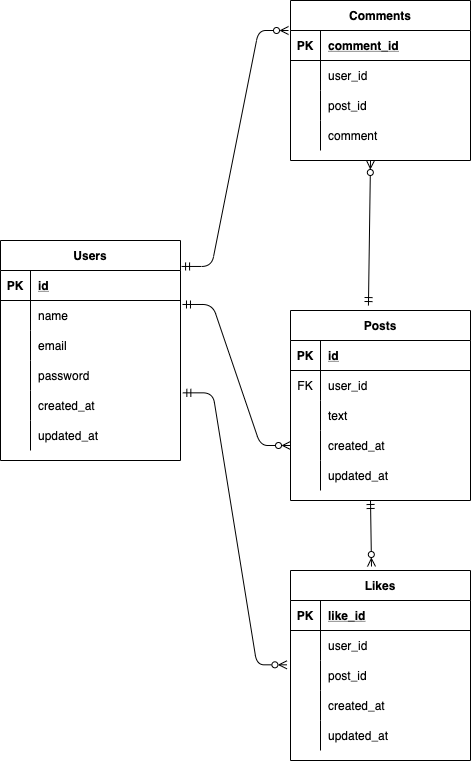

The diagram above was exported from draw.io. Its source (the exported page's mxGraphModel, read from the mxfile embedded in the PNG):
<mxGraphModel dx="1734" dy="800" grid="1" gridSize="10" guides="1" tooltips="1" connect="1" arrows="1" fold="1" page="1" pageScale="1" pageWidth="827" pageHeight="1169" math="0" shadow="0">
  <root>
    <mxCell id="0" />
    <mxCell id="1" parent="0" />
    <mxCell id="2" value="Users" style="shape=table;startSize=30;container=1;collapsible=1;childLayout=tableLayout;fixedRows=1;rowLines=0;fontStyle=1;align=center;resizeLast=1;" parent="1" vertex="1">
      <mxGeometry x="-180" y="310" width="180" height="220" as="geometry" />
    </mxCell>
    <mxCell id="3" value="" style="shape=partialRectangle;collapsible=0;dropTarget=0;pointerEvents=0;fillColor=none;top=0;left=0;bottom=1;right=0;points=[[0,0.5],[1,0.5]];portConstraint=eastwest;" parent="2" vertex="1">
      <mxGeometry y="30" width="180" height="30" as="geometry" />
    </mxCell>
    <mxCell id="4" value="PK" style="shape=partialRectangle;connectable=0;fillColor=none;top=0;left=0;bottom=0;right=0;fontStyle=1;overflow=hidden;" parent="3" vertex="1">
      <mxGeometry width="30" height="30" as="geometry">
        <mxRectangle width="30" height="30" as="alternateBounds" />
      </mxGeometry>
    </mxCell>
    <mxCell id="5" value="id" style="shape=partialRectangle;connectable=0;fillColor=none;top=0;left=0;bottom=0;right=0;align=left;spacingLeft=6;fontStyle=5;overflow=hidden;" parent="3" vertex="1">
      <mxGeometry x="30" width="150" height="30" as="geometry">
        <mxRectangle width="150" height="30" as="alternateBounds" />
      </mxGeometry>
    </mxCell>
    <mxCell id="6" value="" style="shape=partialRectangle;collapsible=0;dropTarget=0;pointerEvents=0;fillColor=none;top=0;left=0;bottom=0;right=0;points=[[0,0.5],[1,0.5]];portConstraint=eastwest;" parent="2" vertex="1">
      <mxGeometry y="60" width="180" height="30" as="geometry" />
    </mxCell>
    <mxCell id="7" value="" style="shape=partialRectangle;connectable=0;fillColor=none;top=0;left=0;bottom=0;right=0;editable=1;overflow=hidden;" parent="6" vertex="1">
      <mxGeometry width="30" height="30" as="geometry">
        <mxRectangle width="30" height="30" as="alternateBounds" />
      </mxGeometry>
    </mxCell>
    <mxCell id="8" value="name" style="shape=partialRectangle;connectable=0;fillColor=none;top=0;left=0;bottom=0;right=0;align=left;spacingLeft=6;overflow=hidden;" parent="6" vertex="1">
      <mxGeometry x="30" width="150" height="30" as="geometry">
        <mxRectangle width="150" height="30" as="alternateBounds" />
      </mxGeometry>
    </mxCell>
    <mxCell id="116" value="" style="shape=partialRectangle;collapsible=0;dropTarget=0;pointerEvents=0;fillColor=none;top=0;left=0;bottom=0;right=0;points=[[0,0.5],[1,0.5]];portConstraint=eastwest;" parent="2" vertex="1">
      <mxGeometry y="90" width="180" height="30" as="geometry" />
    </mxCell>
    <mxCell id="117" value="" style="shape=partialRectangle;connectable=0;fillColor=none;top=0;left=0;bottom=0;right=0;editable=1;overflow=hidden;" parent="116" vertex="1">
      <mxGeometry width="30" height="30" as="geometry">
        <mxRectangle width="30" height="30" as="alternateBounds" />
      </mxGeometry>
    </mxCell>
    <mxCell id="118" value="email" style="shape=partialRectangle;connectable=0;fillColor=none;top=0;left=0;bottom=0;right=0;align=left;spacingLeft=6;overflow=hidden;" parent="116" vertex="1">
      <mxGeometry x="30" width="150" height="30" as="geometry">
        <mxRectangle width="150" height="30" as="alternateBounds" />
      </mxGeometry>
    </mxCell>
    <mxCell id="12" value="" style="shape=partialRectangle;collapsible=0;dropTarget=0;pointerEvents=0;fillColor=none;top=0;left=0;bottom=0;right=0;points=[[0,0.5],[1,0.5]];portConstraint=eastwest;" parent="2" vertex="1">
      <mxGeometry y="120" width="180" height="30" as="geometry" />
    </mxCell>
    <mxCell id="13" value="" style="shape=partialRectangle;connectable=0;fillColor=none;top=0;left=0;bottom=0;right=0;editable=1;overflow=hidden;" parent="12" vertex="1">
      <mxGeometry width="30" height="30" as="geometry">
        <mxRectangle width="30" height="30" as="alternateBounds" />
      </mxGeometry>
    </mxCell>
    <mxCell id="14" value="password" style="shape=partialRectangle;connectable=0;fillColor=none;top=0;left=0;bottom=0;right=0;align=left;spacingLeft=6;overflow=hidden;" parent="12" vertex="1">
      <mxGeometry x="30" width="150" height="30" as="geometry">
        <mxRectangle width="150" height="30" as="alternateBounds" />
      </mxGeometry>
    </mxCell>
    <mxCell id="97" style="shape=partialRectangle;collapsible=0;dropTarget=0;pointerEvents=0;fillColor=none;top=0;left=0;bottom=0;right=0;points=[[0,0.5],[1,0.5]];portConstraint=eastwest;" parent="2" vertex="1">
      <mxGeometry y="150" width="180" height="30" as="geometry" />
    </mxCell>
    <mxCell id="98" style="shape=partialRectangle;connectable=0;fillColor=none;top=0;left=0;bottom=0;right=0;editable=1;overflow=hidden;" parent="97" vertex="1">
      <mxGeometry width="30" height="30" as="geometry">
        <mxRectangle width="30" height="30" as="alternateBounds" />
      </mxGeometry>
    </mxCell>
    <mxCell id="99" value="created_at" style="shape=partialRectangle;connectable=0;fillColor=none;top=0;left=0;bottom=0;right=0;align=left;spacingLeft=6;overflow=hidden;" parent="97" vertex="1">
      <mxGeometry x="30" width="150" height="30" as="geometry">
        <mxRectangle width="150" height="30" as="alternateBounds" />
      </mxGeometry>
    </mxCell>
    <mxCell id="94" style="shape=partialRectangle;collapsible=0;dropTarget=0;pointerEvents=0;fillColor=none;top=0;left=0;bottom=0;right=0;points=[[0,0.5],[1,0.5]];portConstraint=eastwest;" parent="2" vertex="1">
      <mxGeometry y="180" width="180" height="30" as="geometry" />
    </mxCell>
    <mxCell id="95" style="shape=partialRectangle;connectable=0;fillColor=none;top=0;left=0;bottom=0;right=0;editable=1;overflow=hidden;" parent="94" vertex="1">
      <mxGeometry width="30" height="30" as="geometry">
        <mxRectangle width="30" height="30" as="alternateBounds" />
      </mxGeometry>
    </mxCell>
    <mxCell id="96" value="updated_at" style="shape=partialRectangle;connectable=0;fillColor=none;top=0;left=0;bottom=0;right=0;align=left;spacingLeft=6;overflow=hidden;" parent="94" vertex="1">
      <mxGeometry x="30" width="150" height="30" as="geometry">
        <mxRectangle width="150" height="30" as="alternateBounds" />
      </mxGeometry>
    </mxCell>
    <mxCell id="54" value="Comments" style="shape=table;startSize=30;container=1;collapsible=1;childLayout=tableLayout;fixedRows=1;rowLines=0;fontStyle=1;align=center;resizeLast=1;" parent="1" vertex="1">
      <mxGeometry x="110" y="70" width="180" height="160" as="geometry" />
    </mxCell>
    <mxCell id="55" value="" style="shape=partialRectangle;collapsible=0;dropTarget=0;pointerEvents=0;fillColor=none;top=0;left=0;bottom=1;right=0;points=[[0,0.5],[1,0.5]];portConstraint=eastwest;" parent="54" vertex="1">
      <mxGeometry y="30" width="180" height="30" as="geometry" />
    </mxCell>
    <mxCell id="56" value="PK" style="shape=partialRectangle;connectable=0;fillColor=none;top=0;left=0;bottom=0;right=0;fontStyle=1;overflow=hidden;" parent="55" vertex="1">
      <mxGeometry width="30" height="30" as="geometry">
        <mxRectangle width="30" height="30" as="alternateBounds" />
      </mxGeometry>
    </mxCell>
    <mxCell id="57" value="comment_id" style="shape=partialRectangle;connectable=0;fillColor=none;top=0;left=0;bottom=0;right=0;align=left;spacingLeft=6;fontStyle=5;overflow=hidden;" parent="55" vertex="1">
      <mxGeometry x="30" width="150" height="30" as="geometry">
        <mxRectangle width="150" height="30" as="alternateBounds" />
      </mxGeometry>
    </mxCell>
    <mxCell id="58" value="" style="shape=partialRectangle;collapsible=0;dropTarget=0;pointerEvents=0;fillColor=none;top=0;left=0;bottom=0;right=0;points=[[0,0.5],[1,0.5]];portConstraint=eastwest;" parent="54" vertex="1">
      <mxGeometry y="60" width="180" height="30" as="geometry" />
    </mxCell>
    <mxCell id="59" value="" style="shape=partialRectangle;connectable=0;fillColor=none;top=0;left=0;bottom=0;right=0;editable=1;overflow=hidden;" parent="58" vertex="1">
      <mxGeometry width="30" height="30" as="geometry">
        <mxRectangle width="30" height="30" as="alternateBounds" />
      </mxGeometry>
    </mxCell>
    <mxCell id="60" value="user_id" style="shape=partialRectangle;connectable=0;fillColor=none;top=0;left=0;bottom=0;right=0;align=left;spacingLeft=6;overflow=hidden;" parent="58" vertex="1">
      <mxGeometry x="30" width="150" height="30" as="geometry">
        <mxRectangle width="150" height="30" as="alternateBounds" />
      </mxGeometry>
    </mxCell>
    <mxCell id="61" value="" style="shape=partialRectangle;collapsible=0;dropTarget=0;pointerEvents=0;fillColor=none;top=0;left=0;bottom=0;right=0;points=[[0,0.5],[1,0.5]];portConstraint=eastwest;" parent="54" vertex="1">
      <mxGeometry y="90" width="180" height="30" as="geometry" />
    </mxCell>
    <mxCell id="62" value="" style="shape=partialRectangle;connectable=0;fillColor=none;top=0;left=0;bottom=0;right=0;editable=1;overflow=hidden;" parent="61" vertex="1">
      <mxGeometry width="30" height="30" as="geometry">
        <mxRectangle width="30" height="30" as="alternateBounds" />
      </mxGeometry>
    </mxCell>
    <mxCell id="63" value="post_id" style="shape=partialRectangle;connectable=0;fillColor=none;top=0;left=0;bottom=0;right=0;align=left;spacingLeft=6;overflow=hidden;" parent="61" vertex="1">
      <mxGeometry x="30" width="150" height="30" as="geometry">
        <mxRectangle width="150" height="30" as="alternateBounds" />
      </mxGeometry>
    </mxCell>
    <mxCell id="64" value="" style="shape=partialRectangle;collapsible=0;dropTarget=0;pointerEvents=0;fillColor=none;top=0;left=0;bottom=0;right=0;points=[[0,0.5],[1,0.5]];portConstraint=eastwest;" parent="54" vertex="1">
      <mxGeometry y="120" width="180" height="30" as="geometry" />
    </mxCell>
    <mxCell id="65" value="" style="shape=partialRectangle;connectable=0;fillColor=none;top=0;left=0;bottom=0;right=0;editable=1;overflow=hidden;" parent="64" vertex="1">
      <mxGeometry width="30" height="30" as="geometry">
        <mxRectangle width="30" height="30" as="alternateBounds" />
      </mxGeometry>
    </mxCell>
    <mxCell id="66" value="comment" style="shape=partialRectangle;connectable=0;fillColor=none;top=0;left=0;bottom=0;right=0;align=left;spacingLeft=6;overflow=hidden;" parent="64" vertex="1">
      <mxGeometry x="30" width="150" height="30" as="geometry">
        <mxRectangle width="150" height="30" as="alternateBounds" />
      </mxGeometry>
    </mxCell>
    <mxCell id="67" value="Likes" style="shape=table;startSize=30;container=1;collapsible=1;childLayout=tableLayout;fixedRows=1;rowLines=0;fontStyle=1;align=center;resizeLast=1;" parent="1" vertex="1">
      <mxGeometry x="110" y="640" width="180" height="190" as="geometry" />
    </mxCell>
    <mxCell id="68" value="" style="shape=partialRectangle;collapsible=0;dropTarget=0;pointerEvents=0;fillColor=none;top=0;left=0;bottom=1;right=0;points=[[0,0.5],[1,0.5]];portConstraint=eastwest;" parent="67" vertex="1">
      <mxGeometry y="30" width="180" height="30" as="geometry" />
    </mxCell>
    <mxCell id="69" value="PK" style="shape=partialRectangle;connectable=0;fillColor=none;top=0;left=0;bottom=0;right=0;fontStyle=1;overflow=hidden;" parent="68" vertex="1">
      <mxGeometry width="30" height="30" as="geometry">
        <mxRectangle width="30" height="30" as="alternateBounds" />
      </mxGeometry>
    </mxCell>
    <mxCell id="70" value="like_id" style="shape=partialRectangle;connectable=0;fillColor=none;top=0;left=0;bottom=0;right=0;align=left;spacingLeft=6;fontStyle=5;overflow=hidden;" parent="68" vertex="1">
      <mxGeometry x="30" width="150" height="30" as="geometry">
        <mxRectangle width="150" height="30" as="alternateBounds" />
      </mxGeometry>
    </mxCell>
    <mxCell id="71" value="" style="shape=partialRectangle;collapsible=0;dropTarget=0;pointerEvents=0;fillColor=none;top=0;left=0;bottom=0;right=0;points=[[0,0.5],[1,0.5]];portConstraint=eastwest;" parent="67" vertex="1">
      <mxGeometry y="60" width="180" height="30" as="geometry" />
    </mxCell>
    <mxCell id="72" value="" style="shape=partialRectangle;connectable=0;fillColor=none;top=0;left=0;bottom=0;right=0;editable=1;overflow=hidden;" parent="71" vertex="1">
      <mxGeometry width="30" height="30" as="geometry">
        <mxRectangle width="30" height="30" as="alternateBounds" />
      </mxGeometry>
    </mxCell>
    <mxCell id="73" value="user_id" style="shape=partialRectangle;connectable=0;fillColor=none;top=0;left=0;bottom=0;right=0;align=left;spacingLeft=6;overflow=hidden;" parent="71" vertex="1">
      <mxGeometry x="30" width="150" height="30" as="geometry">
        <mxRectangle width="150" height="30" as="alternateBounds" />
      </mxGeometry>
    </mxCell>
    <mxCell id="74" value="" style="shape=partialRectangle;collapsible=0;dropTarget=0;pointerEvents=0;fillColor=none;top=0;left=0;bottom=0;right=0;points=[[0,0.5],[1,0.5]];portConstraint=eastwest;" parent="67" vertex="1">
      <mxGeometry y="90" width="180" height="30" as="geometry" />
    </mxCell>
    <mxCell id="75" value="" style="shape=partialRectangle;connectable=0;fillColor=none;top=0;left=0;bottom=0;right=0;editable=1;overflow=hidden;" parent="74" vertex="1">
      <mxGeometry width="30" height="30" as="geometry">
        <mxRectangle width="30" height="30" as="alternateBounds" />
      </mxGeometry>
    </mxCell>
    <mxCell id="76" value="post_id" style="shape=partialRectangle;connectable=0;fillColor=none;top=0;left=0;bottom=0;right=0;align=left;spacingLeft=6;overflow=hidden;" parent="74" vertex="1">
      <mxGeometry x="30" width="150" height="30" as="geometry">
        <mxRectangle width="150" height="30" as="alternateBounds" />
      </mxGeometry>
    </mxCell>
    <mxCell id="106" style="shape=partialRectangle;collapsible=0;dropTarget=0;pointerEvents=0;fillColor=none;top=0;left=0;bottom=0;right=0;points=[[0,0.5],[1,0.5]];portConstraint=eastwest;" parent="67" vertex="1">
      <mxGeometry y="120" width="180" height="30" as="geometry" />
    </mxCell>
    <mxCell id="107" style="shape=partialRectangle;connectable=0;fillColor=none;top=0;left=0;bottom=0;right=0;editable=1;overflow=hidden;" parent="106" vertex="1">
      <mxGeometry width="30" height="30" as="geometry">
        <mxRectangle width="30" height="30" as="alternateBounds" />
      </mxGeometry>
    </mxCell>
    <mxCell id="108" value="created_at" style="shape=partialRectangle;connectable=0;fillColor=none;top=0;left=0;bottom=0;right=0;align=left;spacingLeft=6;overflow=hidden;" parent="106" vertex="1">
      <mxGeometry x="30" width="150" height="30" as="geometry">
        <mxRectangle width="150" height="30" as="alternateBounds" />
      </mxGeometry>
    </mxCell>
    <mxCell id="103" style="shape=partialRectangle;collapsible=0;dropTarget=0;pointerEvents=0;fillColor=none;top=0;left=0;bottom=0;right=0;points=[[0,0.5],[1,0.5]];portConstraint=eastwest;" parent="67" vertex="1">
      <mxGeometry y="150" width="180" height="30" as="geometry" />
    </mxCell>
    <mxCell id="104" style="shape=partialRectangle;connectable=0;fillColor=none;top=0;left=0;bottom=0;right=0;editable=1;overflow=hidden;" parent="103" vertex="1">
      <mxGeometry width="30" height="30" as="geometry">
        <mxRectangle width="30" height="30" as="alternateBounds" />
      </mxGeometry>
    </mxCell>
    <mxCell id="105" value="updated_at" style="shape=partialRectangle;connectable=0;fillColor=none;top=0;left=0;bottom=0;right=0;align=left;spacingLeft=6;overflow=hidden;" parent="103" vertex="1">
      <mxGeometry x="30" width="150" height="30" as="geometry">
        <mxRectangle width="150" height="30" as="alternateBounds" />
      </mxGeometry>
    </mxCell>
    <mxCell id="80" value="Posts" style="shape=table;startSize=30;container=1;collapsible=1;childLayout=tableLayout;fixedRows=1;rowLines=0;fontStyle=1;align=center;resizeLast=1;" parent="1" vertex="1">
      <mxGeometry x="110" y="380" width="180" height="190" as="geometry" />
    </mxCell>
    <mxCell id="81" value="" style="shape=partialRectangle;collapsible=0;dropTarget=0;pointerEvents=0;fillColor=none;top=0;left=0;bottom=1;right=0;points=[[0,0.5],[1,0.5]];portConstraint=eastwest;" parent="80" vertex="1">
      <mxGeometry y="30" width="180" height="30" as="geometry" />
    </mxCell>
    <mxCell id="82" value="PK" style="shape=partialRectangle;connectable=0;fillColor=none;top=0;left=0;bottom=0;right=0;fontStyle=1;overflow=hidden;" parent="81" vertex="1">
      <mxGeometry width="30" height="30" as="geometry">
        <mxRectangle width="30" height="30" as="alternateBounds" />
      </mxGeometry>
    </mxCell>
    <mxCell id="83" value="id" style="shape=partialRectangle;connectable=0;fillColor=none;top=0;left=0;bottom=0;right=0;align=left;spacingLeft=6;fontStyle=5;overflow=hidden;" parent="81" vertex="1">
      <mxGeometry x="30" width="150" height="30" as="geometry">
        <mxRectangle width="150" height="30" as="alternateBounds" />
      </mxGeometry>
    </mxCell>
    <mxCell id="84" value="" style="shape=partialRectangle;collapsible=0;dropTarget=0;pointerEvents=0;fillColor=none;top=0;left=0;bottom=0;right=0;points=[[0,0.5],[1,0.5]];portConstraint=eastwest;" parent="80" vertex="1">
      <mxGeometry y="60" width="180" height="30" as="geometry" />
    </mxCell>
    <mxCell id="85" value="FK" style="shape=partialRectangle;connectable=0;fillColor=none;top=0;left=0;bottom=0;right=0;editable=1;overflow=hidden;" parent="84" vertex="1">
      <mxGeometry width="30" height="30" as="geometry">
        <mxRectangle width="30" height="30" as="alternateBounds" />
      </mxGeometry>
    </mxCell>
    <mxCell id="86" value="user_id" style="shape=partialRectangle;connectable=0;fillColor=none;top=0;left=0;bottom=0;right=0;align=left;spacingLeft=6;overflow=hidden;" parent="84" vertex="1">
      <mxGeometry x="30" width="150" height="30" as="geometry">
        <mxRectangle width="150" height="30" as="alternateBounds" />
      </mxGeometry>
    </mxCell>
    <mxCell id="87" value="" style="shape=partialRectangle;collapsible=0;dropTarget=0;pointerEvents=0;fillColor=none;top=0;left=0;bottom=0;right=0;points=[[0,0.5],[1,0.5]];portConstraint=eastwest;" parent="80" vertex="1">
      <mxGeometry y="90" width="180" height="30" as="geometry" />
    </mxCell>
    <mxCell id="88" value="" style="shape=partialRectangle;connectable=0;fillColor=none;top=0;left=0;bottom=0;right=0;editable=1;overflow=hidden;" parent="87" vertex="1">
      <mxGeometry width="30" height="30" as="geometry">
        <mxRectangle width="30" height="30" as="alternateBounds" />
      </mxGeometry>
    </mxCell>
    <mxCell id="89" value="text" style="shape=partialRectangle;connectable=0;fillColor=none;top=0;left=0;bottom=0;right=0;align=left;spacingLeft=6;overflow=hidden;" parent="87" vertex="1">
      <mxGeometry x="30" width="150" height="30" as="geometry">
        <mxRectangle width="150" height="30" as="alternateBounds" />
      </mxGeometry>
    </mxCell>
    <mxCell id="90" value="" style="shape=partialRectangle;collapsible=0;dropTarget=0;pointerEvents=0;fillColor=none;top=0;left=0;bottom=0;right=0;points=[[0,0.5],[1,0.5]];portConstraint=eastwest;" parent="80" vertex="1">
      <mxGeometry y="120" width="180" height="30" as="geometry" />
    </mxCell>
    <mxCell id="91" value="" style="shape=partialRectangle;connectable=0;fillColor=none;top=0;left=0;bottom=0;right=0;editable=1;overflow=hidden;" parent="90" vertex="1">
      <mxGeometry width="30" height="30" as="geometry">
        <mxRectangle width="30" height="30" as="alternateBounds" />
      </mxGeometry>
    </mxCell>
    <mxCell id="92" value="created_at" style="shape=partialRectangle;connectable=0;fillColor=none;top=0;left=0;bottom=0;right=0;align=left;spacingLeft=6;overflow=hidden;" parent="90" vertex="1">
      <mxGeometry x="30" width="150" height="30" as="geometry">
        <mxRectangle width="150" height="30" as="alternateBounds" />
      </mxGeometry>
    </mxCell>
    <mxCell id="100" style="shape=partialRectangle;collapsible=0;dropTarget=0;pointerEvents=0;fillColor=none;top=0;left=0;bottom=0;right=0;points=[[0,0.5],[1,0.5]];portConstraint=eastwest;" parent="80" vertex="1">
      <mxGeometry y="150" width="180" height="30" as="geometry" />
    </mxCell>
    <mxCell id="101" style="shape=partialRectangle;connectable=0;fillColor=none;top=0;left=0;bottom=0;right=0;editable=1;overflow=hidden;" parent="100" vertex="1">
      <mxGeometry width="30" height="30" as="geometry">
        <mxRectangle width="30" height="30" as="alternateBounds" />
      </mxGeometry>
    </mxCell>
    <mxCell id="102" value="updated_at" style="shape=partialRectangle;connectable=0;fillColor=none;top=0;left=0;bottom=0;right=0;align=left;spacingLeft=6;overflow=hidden;" parent="100" vertex="1">
      <mxGeometry x="30" width="150" height="30" as="geometry">
        <mxRectangle width="150" height="30" as="alternateBounds" />
      </mxGeometry>
    </mxCell>
    <mxCell id="110" value="" style="fontSize=12;html=1;endArrow=ERzeroToMany;startArrow=ERmandOne;endFill=0;entryX=0.45;entryY=-0.021;entryDx=0;entryDy=0;entryPerimeter=0;" parent="1" target="67" edge="1">
      <mxGeometry width="100" height="100" relative="1" as="geometry">
        <mxPoint x="190" y="570" as="sourcePoint" />
        <mxPoint x="190" y="630" as="targetPoint" />
      </mxGeometry>
    </mxCell>
    <mxCell id="111" value="" style="edgeStyle=entityRelationEdgeStyle;fontSize=12;html=1;endArrow=ERzeroToMany;startArrow=ERmandOne;exitX=1.013;exitY=0.078;exitDx=0;exitDy=0;endFill=0;exitPerimeter=0;entryX=-0.02;entryY=0.144;entryDx=0;entryDy=0;entryPerimeter=0;" parent="1" source="97" edge="1" target="74">
      <mxGeometry width="100" height="100" relative="1" as="geometry">
        <mxPoint x="290" y="465" as="sourcePoint" />
        <mxPoint x="100" y="740" as="targetPoint" />
      </mxGeometry>
    </mxCell>
    <mxCell id="119" value="" style="edgeStyle=entityRelationEdgeStyle;fontSize=12;html=1;endArrow=ERzeroToMany;startArrow=ERmandOne;endFill=0;entryX=-0.011;entryY=0;entryDx=0;entryDy=0;entryPerimeter=0;exitX=1.006;exitY=0.118;exitDx=0;exitDy=0;exitPerimeter=0;" edge="1" parent="1" source="2" target="55">
      <mxGeometry width="100" height="100" relative="1" as="geometry">
        <mxPoint x="90" y="249.5" as="sourcePoint" />
        <mxPoint x="210" y="249.5" as="targetPoint" />
      </mxGeometry>
    </mxCell>
    <mxCell id="120" value="" style="edgeStyle=entityRelationEdgeStyle;fontSize=12;html=1;endArrow=ERzeroToMany;startArrow=ERmandOne;exitX=1.011;exitY=0.133;exitDx=0;exitDy=0;endFill=0;exitPerimeter=0;entryX=0;entryY=0.5;entryDx=0;entryDy=0;" edge="1" parent="1" source="6" target="90">
      <mxGeometry width="100" height="100" relative="1" as="geometry">
        <mxPoint x="300" y="495" as="sourcePoint" />
        <mxPoint x="420" y="245" as="targetPoint" />
      </mxGeometry>
    </mxCell>
    <mxCell id="121" value="" style="fontSize=12;html=1;endArrow=ERmandOne;startArrow=ERzeroToMany;endFill=0;entryX=0.433;entryY=-0.026;entryDx=0;entryDy=0;entryPerimeter=0;startFill=0;" edge="1" parent="1" target="80">
      <mxGeometry width="100" height="100" relative="1" as="geometry">
        <mxPoint x="190" y="230" as="sourcePoint" />
        <mxPoint x="191" y="370" as="targetPoint" />
      </mxGeometry>
    </mxCell>
  </root>
</mxGraphModel>